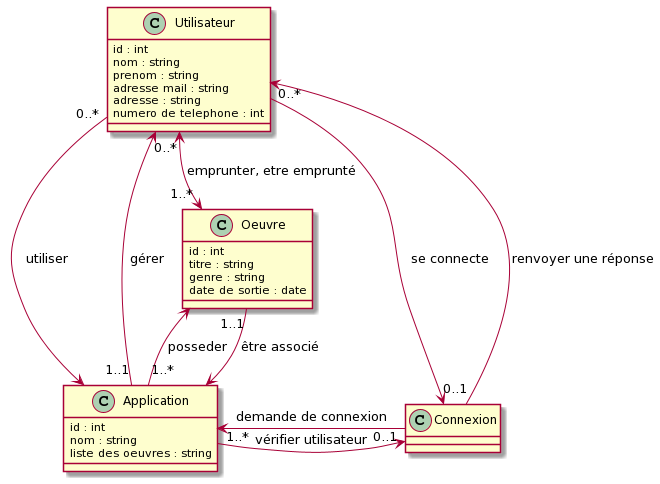

The diagram above was rendered by PlantUML. Its source (embedded in the PNG):
@startuml
class Oeuvre
{
id : int
titre : string
genre : string
date de sortie : date
}

class Utilisateur 
{
id : int
nom : string
prenom : string
adresse mail : string
adresse : string
numero de telephone : int
}

class Connexion
{

}

class Application
{
id : int
nom : string
liste des oeuvres : string
}

Utilisateur "0..*" -> Application : utiliser
Utilisateur <- "1..1" Application : gérer
Utilisateur "0..*" <--> "1..*" Oeuvre : emprunter, etre emprunté
Utilisateur "0..*"-> Connexion : se connecte
Utilisateur <- "0..1" Connexion : renvoyer une réponse
Application "1..*" -> Connexion : vérifier utilisateur
Application <- "0..1" Connexion : demande de connexion
Oeuvre <-- "1..*" Application : posseder
Oeuvre "1..1" --> Application : être associé
@enduml